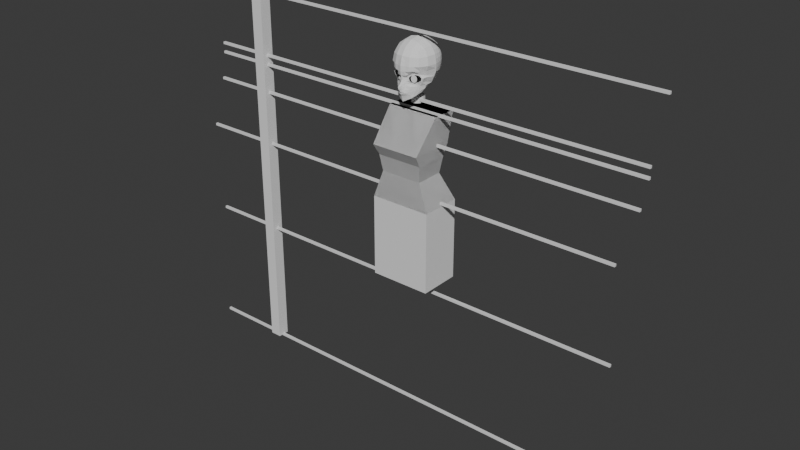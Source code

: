# Source: Hair.blend  (saved by Blender 5.1.29; exported with 4.5.12 LTS)
import bpy
from mathutils import Matrix  # noqa: F401  (used for matrix-valued properties, if any)

bpy.ops.wm.read_factory_settings(use_empty=True)
scene = bpy.context.scene
scene.name = 'Scene'

# ---- collections
col_collection = bpy.data.collections.new('Collection'); scene.collection.children.link(col_collection)
col_reference = bpy.data.collections.new('Reference'); scene.collection.children.link(col_reference)

# ---- world
world_world = bpy.data.worlds.new('World'); scene.world = world_world
world_world.use_nodes = True; world_world.node_tree.nodes.clear()
_N = world_world.node_tree.nodes; _L = world_world.node_tree.links
n0 = _N.new('ShaderNodeOutputWorld'); n0.name = 'World Output'; n0.location = (200, 100)
n1 = _N.new('ShaderNodeBackground'); n1.name = 'Background'; n1.location = (-200, 100)
n1.inputs[0].default_value = (0.05088, 0.05088, 0.05088, 1.0)
_L.new(n1.outputs[0], n0.inputs[0])
n0.is_active_output = True
world_world.color = (0.05088, 0.05088, 0.05088)
world_world.sun_shadow_jitter_overblur = 0.0

# ---- meshes
me_cube_022 = bpy.data.meshes.new('Cube.022')
me_cube_022.from_pydata([(-0.1284, -0.09235, 0.9399), (-0.109, -0.01943, 1.3), (-0.1284, 0.08171, 0.9399), (-0.109, 0.08472, 1.3), (0.1284, -0.09235, 0.9399), (0.109, -0.01943, 1.3), (0.1284, 0.08171, 0.9399), (0.109, 0.08472, 1.3), (-0.08744, -0.08608, 1.055), (-0.09657, -0.09671, 1.124), (-0.1023, -0.124, 1.172), (-0.1023, 0.06224, 1.172), (-0.09657, 0.04543, 1.124), (-0.08744, 0.03371, 1.055), (0.1023, 0.06224, 1.172), (0.09657, 0.04543, 1.124), (0.08744, 0.03371, 1.055), (0.1023, -0.124, 1.172), (0.09657, -0.09671, 1.124), (0.08744, -0.08608, 1.055), (0.0, 0.08171, 0.9399), (0.0, 0.08472, 1.3), (0.0, -0.09235, 0.9399), (0.0, -0.01943, 1.3), (0.0, -0.08608, 1.055), (0.0, -0.09671, 1.124), (0.0, -0.124, 1.172), (0.0, 0.03371, 1.055), (0.0, 0.04543, 1.124), (0.0, 0.06224, 1.172), (0.1284, -0.09235, 0.5999), (0.1284, 0.08171, 0.5999), (0.0, -0.09235, 0.5999), (0.0, 0.08171, 0.5999)], [], [(10, 1, 3, 11), (29, 21, 7, 14), (14, 7, 5, 17), (26, 23, 1, 10), (20, 6, 31, 33), (21, 3, 1, 23), (22, 24, 8, 0), (24, 25, 9, 8), (25, 26, 10, 9), (6, 16, 19, 4), (16, 15, 18, 19), (15, 14, 17, 18), (20, 27, 16, 6), (27, 28, 15, 16), (28, 29, 14, 15), (0, 8, 13, 2), (8, 9, 12, 13), (9, 10, 11, 12), (12, 11, 29, 28), (13, 12, 28, 27), (2, 13, 27, 20), (18, 17, 26, 25), (19, 18, 25, 24), (4, 19, 24, 22), (7, 21, 23, 5), (2, 20, 22, 0), (17, 5, 23, 26), (11, 3, 21, 29), (33, 31, 30, 32), (4, 22, 32, 30), (22, 20, 33, 32), (6, 4, 30, 31)])
_uv = me_cube_022.uv_layers.new(name='UVMap')
_uv.uv.foreach_set('vector', [0.5625, 0.0, 0.625, 0.0, 0.625, 0.25, 0.5625, 0.25, 0.5625, 0.375, 0.625, 0.375, 0.625, 0.5, 0.5625, 0.5, 0.5625, 0.5, 0.625, 0.5, 0.625, 0.75, 0.5625, 0.75, 0.5625, 0.875, 0.625, 0.875, 0.625, 1.0, 0.5625, 1.0, 0.375, 0.375, 0.375, 0.5, 0.375, 0.5, 0.375, 0.375, 0.75, 0.5, 0.875, 0.5, 0.875, 0.75, 0.75, 0.75, 0.375, 0.875, 0.4375, 0.875, 0.4375, 1.0, 0.375, 1.0, 0.4375, 0.875, 0.5, 0.875, 0.5, 1.0, 0.4375, 1.0, 0.5, 0.875, 0.5625, 0.875, 0.5625, 1.0, 0.5, 1.0, 0.375, 0.5, 0.4375, 0.5, 0.4375, 0.75, 0.375, 0.75, 0.4375, 0.5, 0.5, 0.5, 0.5, 0.75, 0.4375, 0.75, 0.5, 0.5, 0.5625, 0.5, 0.5625, 0.75, 0.5, 0.75, 0.375, 0.375, 0.4375, 0.375, 0.4375, 0.5, 0.375, 0.5, 0.4375, 0.375, 0.5, 0.375, 0.5, 0.5, 0.4375, 0.5, 0.5, 0.375, 0.5625, 0.375, 0.5625, 0.5, 0.5, 0.5, 0.375, 0.0, 0.4375, 0.0, 0.4375, 0.25, 0.375, 0.25, 0.4375, 0.0, 0.5, 0.0, 0.5, 0.25, 0.4375, 0.25, 0.5, 0.0, 0.5625, 0.0, 0.5625, 0.25, 0.5, 0.25, 0.5, 0.25, 0.5625, 0.25, 0.5625, 0.375, 0.5, 0.375, 0.4375, 0.25, 0.5, 0.25, 0.5, 0.375, 0.4375, 0.375, 0.375, 0.25, 0.4375, 0.25, 0.4375, 0.375, 0.375, 0.375, 0.5, 0.75, 0.5625, 0.75, 0.5625, 0.875, 0.5, 0.875, 0.4375, 0.75, 0.5, 0.75, 0.5, 0.875, 0.4375, 0.875, 0.375, 0.75, 0.4375, 0.75, 0.4375, 0.875, 0.375, 0.875, 0.625, 0.5, 0.75, 0.5, 0.75, 0.75, 0.625, 0.75, 0.125, 0.5, 0.25, 0.5, 0.25, 0.75, 0.125, 0.75, 0.5625, 0.75, 0.625, 0.75, 0.625, 0.875, 0.5625, 0.875, 0.5625, 0.25, 0.625, 0.25, 0.625, 0.375, 0.5625, 0.375, 0.25, 0.5, 0.375, 0.5, 0.375, 0.75, 0.25, 0.75, 0.375, 0.75, 0.375, 0.875, 0.375, 0.875, 0.375, 0.75, 0.25, 0.75, 0.25, 0.5, 0.25, 0.5, 0.25, 0.75, 0.375, 0.5, 0.375, 0.75, 0.375, 0.75, 0.375, 0.5])
me_cube_022.update()
me_cylinder = bpy.data.meshes.new('Cylinder')
me_cylinder.from_pydata([(0.0, 1.0, -1.0), (0.0, 1.0, 1.0), (0.3827, 0.9239, -1.0), (0.3827, 0.9239, 1.0), (0.7071, 0.7071, -1.0), (0.7071, 0.7071, 1.0), (0.9239, 0.3827, -1.0), (0.9239, 0.3827, 1.0), (1.0, 0.0, -1.0), (1.0, 0.0, 1.0), (0.9239, -0.3827, -1.0), (0.9239, -0.3827, 1.0), (0.7071, -0.7071, -1.0), (0.7071, -0.7071, 1.0), (0.3827, -0.9239, -1.0), (0.3827, -0.9239, 1.0), (0.0, -1.0, -1.0), (0.0, -1.0, 1.0), (-0.3827, -0.9239, -1.0), (-0.3827, -0.9239, 1.0), (-0.7071, -0.7071, -1.0), (-0.7071, -0.7071, 1.0), (-0.9239, -0.3827, -1.0), (-0.9239, -0.3827, 1.0), (-1.0, 0.0, -1.0), (-1.0, 0.0, 1.0), (-0.9239, 0.3827, -1.0), (-0.9239, 0.3827, 1.0), (-0.7071, 0.7071, -1.0), (-0.7071, 0.7071, 1.0), (-0.3827, 0.9239, -1.0), (-0.3827, 0.9239, 1.0)], [], [(0, 1, 3, 2), (2, 3, 5, 4), (4, 5, 7, 6), (6, 7, 9, 8), (8, 9, 11, 10), (10, 11, 13, 12), (12, 13, 15, 14), (14, 15, 17, 16), (16, 17, 19, 18), (18, 19, 21, 20), (20, 21, 23, 22), (22, 23, 25, 24), (24, 25, 27, 26), (26, 27, 29, 28), (3, 1, 31, 29, 27, 25, 23, 21, 19, 17, 15, 13, 11, 9, 7, 5), (28, 29, 31, 30), (30, 31, 1, 0), (0, 2, 4, 6, 8, 10, 12, 14, 16, 18, 20, 22, 24, 26, 28, 30)])
_uv = me_cylinder.uv_layers.new(name='UVMap')
_uv.uv.foreach_set('vector', [1.0, 0.5, 1.0, 1.0, 0.9375, 1.0, 0.9375, 0.5, 0.9375, 0.5, 0.9375, 1.0, 0.875, 1.0, 0.875, 0.5, 0.875, 0.5, 0.875, 1.0, 0.8125, 1.0, 0.8125, 0.5, 0.8125, 0.5, 0.8125, 1.0, 0.75, 1.0, 0.75, 0.5, 0.75, 0.5, 0.75, 1.0, 0.6875, 1.0, 0.6875, 0.5, 0.6875, 0.5, 0.6875, 1.0, 0.625, 1.0, 0.625, 0.5, 0.625, 0.5, 0.625, 1.0, 0.5625, 1.0, 0.5625, 0.5, 0.5625, 0.5, 0.5625, 1.0, 0.5, 1.0, 0.5, 0.5, 0.5, 0.5, 0.5, 1.0, 0.4375, 1.0, 0.4375, 0.5, 0.4375, 0.5, 0.4375, 1.0, 0.375, 1.0, 0.375, 0.5, 0.375, 0.5, 0.375, 1.0, 0.3125, 1.0, 0.3125, 0.5, 0.3125, 0.5, 0.3125, 1.0, 0.25, 1.0, 0.25, 0.5, 0.25, 0.5, 0.25, 1.0, 0.1875, 1.0, 0.1875, 0.5, 0.1875, 0.5, 0.1875, 1.0, 0.125, 1.0, 0.125, 0.5, 0.3418, 0.4717, 0.25, 0.49, 0.1582, 0.4717, 0.08029, 0.4197, 0.02827, 0.3418, 0.01, 0.25, 0.02827, 0.1582, 0.08029, 0.08029, 0.1582, 0.02827, 0.25, 0.01, 0.3418, 0.02827, 0.4197, 0.08029, 0.4717, 0.1582, 0.49, 0.25, 0.4717, 0.3418, 0.4197, 0.4197, 0.125, 0.5, 0.125, 1.0, 0.0625, 1.0, 0.0625, 0.5, 0.0625, 0.5, 0.0625, 1.0, 0.0, 1.0, 0.0, 0.5, 0.75, 0.49, 0.8418, 0.4717, 0.9197, 0.4197, 0.9717, 0.3418, 0.99, 0.25, 0.9717, 0.1582, 0.9197, 0.08029, 0.8418, 0.02827, 0.75, 0.01, 0.6582, 0.02827, 0.5803, 0.08029, 0.5283, 0.1582, 0.51, 0.25, 0.5283, 0.3418, 0.5803, 0.4197, 0.6582, 0.4717])
me_cylinder.update()
me_cylinder_002 = bpy.data.meshes.new('Cylinder.002')
me_cylinder_002.from_pydata([(0.02072, 0.8785, -0.5071), (0.3705, 0.8063, -0.7089), (0.667, 0.6008, -0.88), (0.8651, 0.2933, -0.9943), (0.9347, -0.06948, -1.034), (0.8651, -0.4322, -0.9943), (0.667, -0.7398, -0.88), (0.3705, -0.9453, -0.7089), (0.02072, -1.017, -0.5071), (-0.329, -0.9453, -0.3053), (-0.6255, -0.7398, -0.1342), (-0.8237, -0.4322, -0.01986), (-0.8932, -0.06948, 0.02028), (-0.8237, 0.2933, -0.01986), (-0.6255, 0.6008, -0.1342), (-0.329, 0.8063, -0.3053)], [], [(0, 1, 2, 3, 4, 5, 6, 7, 8, 9, 10, 11, 12, 13, 14, 15)])
_uv = me_cylinder_002.uv_layers.new(name='UVMap')
_uv.uv.foreach_set('vector', [0.75, 0.49, 0.8418, 0.4717, 0.9197, 0.4197, 0.9717, 0.3418, 0.99, 0.25, 0.9717, 0.1582, 0.9197, 0.08029, 0.8418, 0.02827, 0.75, 0.01, 0.6582, 0.02827, 0.5803, 0.08029, 0.5283, 0.1582, 0.51, 0.25, 0.5283, 0.3418, 0.5803, 0.4197, 0.6582, 0.4717])
me_cylinder_002.update()
me_cube_002 = bpy.data.meshes.new('Cube.002')
me_cube_002.from_pydata([(0.6305, -0.5893, -0.9402), (0.632, -0.6212, 0.9428), (0.5807, 0.8851, -0.5577), (0.3348, 1.114, -0.6243), (0.0, 1.131, -0.6048), (0.7008, 0.9502, -0.1553), (0.7842, -0.3005, -0.8909), (0.7486, 0.07465, -0.7645), (0.6943, 0.5509, -0.611), (0.7816, 0.13, 1.093), (0.7316, -0.3157, 1.042), (0.7316, -0.7308, 0.6649), (0.7816, -0.7859, 0.2595), (0.0, -1.143, -1.073), (0.3896, -0.8785, -1.013), (0.3542, -0.7308, 1.042), (0.0, -0.7859, 1.092), (0.0, 1.331, -0.1935), (0.3701, 1.226, -0.1804), (0.9146, 0.5853, -0.1693), (1.057, 0.171, -0.1132), (1.096, 0.13, 0.2599), (1.017, 0.13, 0.7149), (0.8672, -0.3424, -0.2331), (1.017, -0.3705, 0.2599), (0.9447, -0.345, 0.6917), (0.4041, -1.045, 0.2564), (0.3809, -0.9653, 0.6913), (0.0, -1.127, -0.2117), (0.0, -1.16, 0.27), (0.0, -1.045, 0.7143), (0.3844, -0.5025, -1.307), (0.0, -0.6069, -1.499), (0.1834, 0.1109, -1.214), (0.0, -0.1677, -1.363), (0.0, 0.7289, -0.9595), (0.1425, 0.5617, -1.069), (0.4152, -0.8161, -1.334), (0.203, 0.2676, -1.144), (0.0, -0.9848, -1.551), (0.5761, 0.05609, -0.9727), (0.4041, 0.13, 1.328), (0.0, 0.13, 1.407), (0.6006, -0.3325, -1.115), (0.3809, -0.345, 1.256), (0.0, -0.3705, 1.328), (0.5822, -0.6012, -1.176), (0.3014, 0.6919, -0.9724), (0.0, -0.3715, -1.428), (0.3192, -0.1363, -1.258), (0.4233, 0.0604, -1.104), (0.0, 0.8574, -0.8993), (0.6487, 0.9342, -0.3504), (0.3542, 1.199, -0.384), (0.0, 1.246, -0.3938), (0.8335, -0.2936, -0.5606), (0.9374, 0.09407, -0.5208), (0.8173, 0.5722, -0.4016), (0.0, -1.124, -0.5486), (0.3642, 1.217, -0.2789), (0.0, 1.29, -0.2938), (0.9192, -0.3154, -0.3127), (1.0, 0.1077, -0.3558), (0.8709, 0.5798, -0.2832), (0.0, -1.083, -0.4279), (0.6834, 0.9447, -0.2428), (0.1363, -1.101, -1.065), (0.1771, -0.7583, 1.067), (0.2024, -1.088, 0.2512), (0.1905, -1.005, 0.7027), (0.2274, -0.5921, -1.425), (0.1303, -0.0215, -1.295), (0.202, 0.13, 1.367), (0.2059, -0.9186, -1.441), (0.1904, -0.3578, 1.292), (0.201, -0.272, -1.357), (0.0, -1.066, -1.26), (0.2898, -0.973, -1.039), (0.0, -1.217, -0.938), (0.1905, -0.9988, -1.212), (0.137, -1.089, -0.8992), (0.0, -1.144, -1.087), (0.1392, -1.101, -1.074), (0.1859, -1.081, -1.066), (0.0, -1.32, -0.7998), (0.0, -1.22, -0.6619), (0.07701, -1.089, -0.6633), (0.06827, -1.172, -0.8301), (0.06569, -1.159, -0.9327), (0.07367, -1.122, -1.068), (0.04775, -1.19, -0.8803), (0.0, -1.289, -0.8697), (0.4752, 1.013, -0.5867), (0.5095, -0.756, -0.9543), (0.4931, -0.676, 0.9926), (0.5408, 1.105, -0.1719), (0.5928, -0.9153, 0.2587), (0.5562, -0.848, 0.6781), (0.4877, -0.3896, -1.208), (0.499, -0.7061, -1.254), (0.5562, -0.3304, 1.149), (0.5928, 0.13, 1.21), (0.4875, 0.6148, -0.8318), (0.7266, 0.3382, -0.6715), (0.5118, 1.088, -0.3665), (0.5297, 1.101, -0.2648), (0.7053, -0.6265, -0.2351), (0.3707, -0.8381, -0.2303), (0.773, -0.6041, -0.4635), (0.422, -0.8319, -0.5449), (0.3023, -0.8806, -0.3045), (0.3507, -0.8848, -0.4851), (0.3259, -0.8968, -0.4334), (0.5501, -0.7313, -0.1816), (0.5294, -0.7332, -0.5485), (0.802, -0.6025, -0.3242), (0.09702, -0.3304, -1.401), (0.07586, -1.123, -1.08), (0.113, -0.5996, -1.463), (0.06264, -0.1125, -1.343), (0.1016, -0.9541, -1.499), (0.09607, -1.038, -1.241), (0.0, -1.034, -1.371), (0.213, -0.9529, -1.294), (0.1014, -0.9961, -1.349), (0.6137, 0.9148, -0.4576), (0.6785, -0.5532, -0.7337), (0.3438, 1.166, -0.4992), (0.0, 1.191, -0.4951), (0.837, -0.2876, -0.7322), (0.8702, 0.08449, -0.6684), (0.7594, 0.562, -0.5132), (0.382, -0.879, -0.7641), (0.4927, 1.059, -0.4734), (0.5304, -0.7348, -0.7507), (0.6988, -0.318, -1.015), (0.6716, 0.0634, -0.8646), (0.6075, -0.5978, -1.071), (0.3721, -0.873, -1.177), (0.49, -0.7531, -1.122), (0.1669, -1.02, -0.7759), (0.0, -1.335, -0.7235), (0.07646, -1.139, -0.7486), (0.1739, -1.086, -1.065), (0.2458, -1.009, -0.9636), (0.3461, -0.9211, -0.9117), (0.1755, -1.086, -1.07), (0.2762, -0.9661, -1.136), (0.7442, -0.6103, -0.1994), (0.77, -0.5708, -0.1685), (0.3203, -0.9558, -0.1369), (0.3602, -0.8461, -0.1698), (0.805, -0.5303, -0.545), (0.7903, -0.5844, -0.4899), (0.3168, -0.8381, -0.5704), (0.3107, -0.8484, -0.6573), (0.2191, -1.051, -0.199), (0.2542, -0.9148, -0.2475), (0.1599, -0.956, -0.5205), (0.05576, -1.056, -0.5423), (0.1633, -0.9336, -0.4446), (0.06365, -1.022, -0.4414), (0.5679, -0.7271, -0.1324), (0.5693, -0.7198, -0.1008), (0.5348, -0.6968, -0.6703), (0.5305, -0.7031, -0.591), (0.894, -0.5337, -0.325), (0.8639, -0.5835, -0.3256), (0.166, -0.9826, -0.6471), (0.4642, 0.9416, -0.6916), (0.0, 1.057, -0.7134), (0.3281, 1.032, -0.7466), (0.5504, 0.8598, -0.6369), (0.6097, 0.5608, -0.7089), (0.977, 0.3719, -0.1688), (0.1874, 0.4269, -1.103), (0.3733, 0.3971, -0.9944), (0.8555, 0.3558, -0.4473), (0.9186, 0.3626, -0.3116), (0.7938, 0.3482, -0.5699), (0.53, 0.35, -0.8583), (0.6427, 0.3317, -0.7562), (0.6478, 0.732, -0.5717), (0.8204, 0.7804, -0.164), (0.3226, 0.9036, -0.8635), (0.0, 0.9662, -0.8144), (0.7511, 0.76, -0.3659), (0.7926, 0.7716, -0.2602), (0.4717, 0.8146, -0.7757), (0.7013, 0.7467, -0.472), (0.5791, 0.7429, -0.6708), (0.1725, 1.155, -0.6315), (0.1879, 1.297, -0.1878), (0.07643, 0.6618, -1.025), (0.1395, 0.8233, -0.9655), (0.1812, 1.249, -0.3925), (0.1857, 1.278, -0.2885), (0.1766, 1.209, -0.5076), (0.1686, 1.076, -0.7529), (0.1612, 0.9666, -0.8668), (0.7566, -0.7583, 0.4622), (1.056, 0.13, 0.4874), (0.9808, -0.3578, 0.4758), (0.3925, -1.005, 0.4738), (0.0, -1.111, 0.4952), (0.1964, -1.046, 0.477), (0.5745, -0.8816, 0.4684), (0.6818, -0.676, 0.8039), (0.8993, 0.13, 0.9037), (0.8382, -0.3304, 0.8671), (0.3676, -0.848, 0.8668), (0.0, -0.9153, 0.9033), (0.1838, -0.8816, 0.8851), (0.5247, -0.762, 0.8354), (1.081, 0.1536, 0.04424), (0.9091, -0.3543, -0.02395), (0.0, -1.158, -0.01845), (0.7734, -0.6619, 0.01214), (0.5782, -0.9159, 0.03284), (0.3705, -1.052, 0.01417), (0.1762, -1.106, -0.01026), (0.0, -1.105, -0.3198), (0.2941, -0.8952, -0.373), (0.07028, -1.013, -0.3213), (0.1622, -0.9242, -0.343), (0.405, 1.063, -0.6055), (0.57, -0.6978, -0.943), (0.4555, 1.165, -0.1761), (0.5421, -0.6597, -1.219), (0.3945, 0.6534, -0.9021), (0.5442, -0.3611, -1.162), (0.433, 1.143, -0.3753), (0.4469, 1.159, -0.2718), (0.6377, -0.6803, -0.5309), (0.6045, -0.644, -0.7422), (0.4182, 1.112, -0.4863), (0.5561, -0.6745, -1.097), (0.6415, -0.6437, -0.5744), (0.6417, -0.6136, -0.6456), (0.3962, 0.9867, -0.7191), (0.4997, 0.05824, -1.038), (0.4516, 0.3736, -0.9263), (0.3972, 0.8591, -0.8196), (0.1494, -1.103, -1.04), (0.0, -1.156, -1.121), (0.2146, -1.061, -1.062), (0.0, -1.165, -1.05), (0.1648, -1.087, -1.101), (0.07985, -1.135, -1.043), (0.08796, -1.128, -1.11), (0.196, -1.075, -1.046), (0.2049, -1.064, -1.084), (0.0, -1.133, -1.157), (0.2402, -1.03, -1.054), (0.0, -1.192, -1.011), (0.1773, -1.055, -1.142), (0.07581, -1.144, -0.9985), (0.09275, -1.101, -1.149), (0.2103, -1.054, -1.014), (0.2296, -1.029, -1.104), (0.1449, -1.097, -0.9888), (0.7142, -0.6184, -0.2185), (0.5541, -0.7292, -0.1664), (0.8408, -0.593, -0.3263), (0.3646, -0.8421, -0.1991), (0.2764, -0.8977, -0.2753), (0.7832, -0.5942, -0.4767), (0.5297, -0.7182, -0.5698), (0.3711, -0.835, -0.5572), (0.2459, -0.9152, -0.4404), (0.2566, -0.9204, -0.5043), (0.2272, -0.9097, -0.358), (0.6392, -0.662, -0.5528)], [], [(105, 95, 5, 65), (196, 192, 18, 59), (214, 21, 24, 215), (201, 22, 25, 202), (187, 183, 19, 63), (208, 9, 10, 209), (209, 10, 1, 207), (202, 25, 11, 200), (62, 20, 23, 61), (178, 174, 20, 62), (205, 69, 30, 204), (136, 135, 43, 40), (206, 97, 27, 203), (213, 94, 15, 210), (212, 67, 16, 211), (70, 31, 37, 73), (230, 43, 46, 228), (257, 252, 76, 121), (191, 3, 171, 198), (92, 2, 172, 169), (175, 176, 50, 38), (135, 137, 46, 43), (230, 240, 40, 43), (139, 138, 37, 99), (72, 42, 45, 74), (71, 33, 49, 75), (74, 45, 16, 67), (100, 44, 15, 94), (101, 41, 44, 100), (75, 49, 31, 70), (194, 47, 36, 193), (180, 102, 173, 181), (136, 181, 103, 7), (260, 80, 88, 256), (179, 177, 56, 130), (130, 56, 55, 129), (189, 186, 57, 131), (197, 195, 53, 127), (133, 104, 52, 125), (177, 178, 62, 56), (56, 62, 61, 55), (186, 187, 63, 57), (195, 196, 59, 53), (104, 105, 65, 52), (116, 75, 70, 118), (44, 74, 67, 15), (119, 71, 75, 116), (41, 72, 74, 44), (138, 123, 73, 37), (118, 70, 73, 120), (210, 15, 67, 212), (203, 27, 69, 205), (245, 250, 143, 83), (124, 122, 39, 120), (247, 251, 146, 82), (141, 142, 86, 85), (78, 88, 90, 91), (87, 90, 88, 80), (256, 88, 78, 254), (91, 90, 87, 84), (231, 232, 105, 104), (235, 231, 104, 133), (8, 131, 179, 103), (241, 229, 102, 180), (9, 101, 100, 10), (10, 100, 94, 1), (236, 139, 99, 228), (225, 92, 169, 239), (31, 98, 99, 37), (207, 1, 94, 213), (200, 11, 97, 206), (232, 227, 95, 105), (123, 124, 120, 73), (32, 118, 120, 39), (34, 119, 116, 48), (48, 116, 118, 32), (255, 257, 121, 79), (79, 121, 124, 123), (121, 76, 122, 124), (226, 234, 134, 93), (225, 235, 133, 92), (92, 133, 125, 2), (191, 197, 127, 3), (182, 189, 131, 8), (6, 129, 126, 0), (7, 130, 129, 6), (103, 179, 130, 7), (93, 134, 132, 145, 14), (226, 93, 139, 236), (93, 14, 138, 139), (6, 0, 137, 135), (7, 6, 135, 136), (14, 77, 147, 138), (84, 87, 142, 141), (80, 140, 142, 87), (14, 145, 144, 77), (258, 144, 80, 260), (144, 145, 132, 140, 80), (138, 147, 79, 123), (259, 147, 77, 253), (163, 150, 151, 162), (165, 154, 155, 164), (150, 156, 157, 151), (154, 158, 168, 155), (161, 159, 158, 160), (223, 161, 160, 224), (149, 163, 162, 148), (237, 165, 164, 238), (167, 153, 152, 166), (148, 167, 166, 149), (217, 12, 96, 218), (215, 24, 12, 217), (261, 262, 113, 106), (149, 166, 61, 23), (263, 261, 106, 115), (219, 26, 68, 220), (218, 96, 26, 219), (264, 265, 110, 107), (262, 264, 107, 113), (61, 166, 152, 55), (234, 238, 164, 134), (266, 263, 115, 108), (272, 266, 108, 233), (129, 55, 152, 126), (132, 155, 168, 140), (270, 268, 109, 111), (134, 164, 155, 132), (268, 267, 114, 109), (223, 156, 28, 221), (271, 269, 112, 222), (220, 68, 29, 216), (159, 58, 85, 86), (159, 161, 64, 58), (269, 270, 111, 112), (140, 168, 86, 142), (86, 168, 158, 159), (199, 184, 47, 194), (242, 188, 102, 229), (188, 190, 173, 102), (190, 172, 2, 182), (181, 173, 8, 103), (38, 50, 49, 33), (50, 98, 31, 49), (240, 241, 180, 40), (57, 63, 178, 177), (131, 57, 177, 179), (40, 180, 181, 136), (36, 47, 176, 175), (63, 19, 174, 178), (173, 190, 182, 8), (169, 172, 190, 188), (239, 169, 188, 242), (198, 171, 184, 199), (2, 125, 189, 182), (52, 65, 187, 186), (125, 52, 186, 189), (65, 5, 183, 187), (170, 198, 199, 185), (185, 199, 194, 51), (4, 128, 197, 191), (54, 60, 196, 195), (128, 54, 195, 197), (51, 194, 193, 35), (4, 191, 198, 170), (60, 17, 192, 196), (12, 200, 206, 96), (26, 203, 205, 68), (96, 206, 203, 26), (68, 205, 204, 29), (24, 202, 200, 12), (21, 201, 202, 24), (11, 207, 213, 97), (27, 210, 212, 69), (69, 212, 211, 30), (97, 213, 210, 27), (25, 209, 207, 11), (22, 208, 209, 25), (156, 220, 216, 28), (163, 218, 219, 150), (150, 219, 220, 156), (23, 215, 217, 149), (149, 217, 218, 163), (20, 214, 215, 23), (265, 271, 222, 110), (161, 223, 221, 64), (156, 223, 224, 157), (171, 239, 242, 184), (50, 176, 241, 240), (184, 242, 229, 47), (267, 272, 233, 114), (126, 152, 238, 234), (153, 237, 238, 152), (0, 226, 236, 137), (3, 127, 235, 225), (0, 126, 234, 226), (59, 18, 227, 232), (3, 225, 239, 171), (137, 236, 228, 46), (176, 47, 229, 241), (127, 53, 231, 235), (53, 59, 232, 231), (98, 50, 240, 230), (98, 230, 228, 99), (146, 251, 245, 83), (143, 250, 243, 66), (82, 117, 249, 247), (89, 248, 246, 13), (255, 259, 251, 247), (253, 258, 250, 245), (66, 243, 248, 89), (117, 81, 244, 249), (77, 144, 258, 253), (79, 147, 259, 255), (251, 259, 253, 245), (250, 258, 260, 243), (247, 249, 257, 255), (248, 256, 254, 246), (243, 260, 256, 248), (249, 244, 252, 257), (165, 237, 272, 267), (157, 224, 271, 265), (160, 158, 270, 269), (224, 160, 269, 271), (154, 165, 267, 268), (158, 154, 268, 270), (237, 153, 266, 272), (153, 167, 263, 266), (162, 151, 264, 262), (151, 157, 265, 264), (167, 148, 261, 263), (148, 162, 262, 261)])
_uv = me_cube_002.uv_layers.new(name='UVMap')
_uv.uv.foreach_set('vector', [0.4219, 0.4688, 0.4375, 0.4688, 0.4375, 0.5, 0.4219, 0.5, 0.4219, 0.4078, 0.4375, 0.4078, 0.4375, 0.4375, 0.4219, 0.4375, 0.464, 0.625, 0.5, 0.625, 0.5, 0.6875, 0.464, 0.6875, 0.5313, 0.625, 0.5625, 0.625, 0.5625, 0.6875, 0.5313, 0.6875, 0.4219, 0.532, 0.4375, 0.532, 0.4375, 0.5625, 0.4219, 0.5625, 0.5938, 0.625, 0.625, 0.625, 0.625, 0.6875, 0.5938, 0.6875, 0.5938, 0.6875, 0.625, 0.6875, 0.625, 0.75, 0.5938, 0.75, 0.5313, 0.6875, 0.5625, 0.6875, 0.5625, 0.75, 0.5313, 0.75, 0.4219, 0.625, 0.4375, 0.625, 0.4375, 0.6875, 0.4219, 0.6875, 0.4219, 0.5938, 0.4375, 0.5938, 0.4375, 0.625, 0.4219, 0.625, 0.5312, 0.8438, 0.5625, 0.8438, 0.5625, 0.875, 0.5313, 0.875, 0.375, 0.625, 0.375, 0.6875, 0.375, 0.6875, 0.375, 0.625, 0.5313, 0.7812, 0.5625, 0.7813, 0.5625, 0.8125, 0.5313, 0.8125, 0.5938, 0.7813, 0.625, 0.7813, 0.625, 0.8125, 0.5938, 0.8125, 0.5938, 0.8438, 0.625, 0.8438, 0.625, 0.875, 0.5938, 0.875, 0.2812, 0.6875, 0.3125, 0.6875, 0.3125, 0.75, 0.2813, 0.75, 0.3594, 0.6875, 0.375, 0.6875, 0.375, 0.75, 0.3594, 0.75, 0.375, 0.8594, 0.375, 0.875, 0.375, 0.875, 0.375, 0.8594, 0.2828, 0.5, 0.3125, 0.5, 0.3125, 0.5152, 0.2828, 0.5171, 0.3438, 0.5, 0.375, 0.5, 0.3559, 0.5253, 0.3438, 0.5229, 0.3125, 0.5938, 0.3361, 0.5938, 0.3323, 0.625, 0.3125, 0.625, 0.375, 0.6875, 0.375, 0.75, 0.375, 0.75, 0.375, 0.6875, 0.3594, 0.6875, 0.3536, 0.625, 0.375, 0.625, 0.375, 0.6875, 0.375, 0.7813, 0.375, 0.8125, 0.375, 0.8125, 0.375, 0.7813, 0.7188, 0.625, 0.75, 0.625, 0.75, 0.6875, 0.7188, 0.6875, 0.2812, 0.625, 0.3125, 0.625, 0.3125, 0.659, 0.2812, 0.6563, 0.7188, 0.6875, 0.75, 0.6875, 0.75, 0.75, 0.7188, 0.75, 0.6563, 0.6875, 0.6875, 0.6875, 0.6875, 0.75, 0.6562, 0.75, 0.6562, 0.625, 0.6875, 0.625, 0.6875, 0.6875, 0.6563, 0.6875, 0.2812, 0.6563, 0.3125, 0.659, 0.3125, 0.6875, 0.2812, 0.6875, 0.2828, 0.5354, 0.3125, 0.5349, 0.3125, 0.5625, 0.2828, 0.5625, 0.3556, 0.5938, 0.3575, 0.5625, 0.3658, 0.5625, 0.3648, 0.5938, 0.3638, 0.625, 0.3648, 0.5938, 0.375, 0.5938, 0.375, 0.625, 0.3821, 0.8438, 0.3845, 0.8438, 0.385, 0.8601, 0.3825, 0.8599, 0.3906, 0.5938, 0.4063, 0.5938, 0.4063, 0.625, 0.3906, 0.625, 0.3906, 0.625, 0.4063, 0.625, 0.4062, 0.6875, 0.3906, 0.6875, 0.3906, 0.532, 0.4062, 0.532, 0.4063, 0.5625, 0.3906, 0.5625, 0.3906, 0.4078, 0.4062, 0.4078, 0.4062, 0.4375, 0.3906, 0.4375, 0.3906, 0.4688, 0.4062, 0.4688, 0.4062, 0.5, 0.3906, 0.5, 0.4063, 0.5938, 0.4219, 0.5938, 0.4219, 0.625, 0.4063, 0.625, 0.4063, 0.625, 0.4219, 0.625, 0.4219, 0.6875, 0.4062, 0.6875, 0.4062, 0.532, 0.4219, 0.532, 0.4219, 0.5625, 0.4063, 0.5625, 0.4062, 0.4078, 0.4219, 0.4078, 0.4219, 0.4375, 0.4062, 0.4375, 0.4062, 0.4688, 0.4219, 0.4688, 0.4219, 0.5, 0.4062, 0.5, 0.2656, 0.6549, 0.2812, 0.6563, 0.2812, 0.6875, 0.2656, 0.6875, 0.6875, 0.6875, 0.7188, 0.6875, 0.7188, 0.75, 0.6875, 0.75, 0.2656, 0.625, 0.2812, 0.625, 0.2812, 0.6563, 0.2656, 0.6549, 0.6875, 0.625, 0.7188, 0.625, 0.7188, 0.6875, 0.6875, 0.6875, 0.375, 0.8125, 0.375, 0.8438, 0.375, 0.8438, 0.375, 0.8125, 0.2656, 0.6875, 0.2812, 0.6875, 0.2813, 0.75, 0.2656, 0.75, 0.5938, 0.8125, 0.625, 0.8125, 0.625, 0.8438, 0.5938, 0.8438, 0.5313, 0.8125, 0.5625, 0.8125, 0.5625, 0.8438, 0.5312, 0.8438, 0.375, 0.8298, 0.3775, 0.8368, 0.375, 0.8387, 0.375, 0.8344, 0.375, 0.8594, 0.375, 0.875, 0.375, 0.875, 0.375, 0.8594, 0.375, 0.8438, 0.375, 0.8365, 0.375, 0.8386, 0.375, 0.8438, 0.3958, 0.875, 0.3954, 0.8438, 0.4062, 0.8438, 0.4062, 0.875, 0.3854, 0.875, 0.385, 0.8601, 0.3849, 0.859, 0.3854, 0.875, 0.3845, 0.8438, 0.3849, 0.859, 0.385, 0.8601, 0.3845, 0.8438, 0.3825, 0.8599, 0.385, 0.8601, 0.3854, 0.875, 0.3828, 0.875, 0.3854, 0.875, 0.3849, 0.859, 0.3845, 0.8438, 0.3854, 0.875, 0.4062, 0.4531, 0.4219, 0.4531, 0.4219, 0.4688, 0.4062, 0.4688, 0.3906, 0.4531, 0.4062, 0.4531, 0.4062, 0.4688, 0.3906, 0.4688, 0.375, 0.5625, 0.3906, 0.5625, 0.3906, 0.5938, 0.375, 0.5938, 0.3458, 0.5938, 0.3487, 0.5625, 0.3575, 0.5625, 0.3556, 0.5938, 0.625, 0.625, 0.6562, 0.625, 0.6563, 0.6875, 0.625, 0.6875, 0.625, 0.6875, 0.6563, 0.6875, 0.6562, 0.75, 0.625, 0.75, 0.375, 0.7656, 0.375, 0.7813, 0.375, 0.7813, 0.375, 0.7656, 0.3281, 0.5, 0.3438, 0.5, 0.3438, 0.5229, 0.3281, 0.519, 0.3125, 0.6875, 0.3438, 0.6875, 0.3438, 0.75, 0.3125, 0.75, 0.5938, 0.75, 0.625, 0.75, 0.625, 0.7813, 0.5938, 0.7813, 0.5313, 0.75, 0.5625, 0.75, 0.5625, 0.7813, 0.5313, 0.7812, 0.4219, 0.4531, 0.4375, 0.4531, 0.4375, 0.4688, 0.4219, 0.4688, 0.375, 0.8438, 0.375, 0.8594, 0.375, 0.8594, 0.375, 0.8438, 0.25, 0.6875, 0.2656, 0.6875, 0.2656, 0.75, 0.25, 0.75, 0.25, 0.625, 0.2656, 0.625, 0.2656, 0.6549, 0.25, 0.6536, 0.25, 0.6536, 0.2656, 0.6549, 0.2656, 0.6875, 0.25, 0.6875, 0.375, 0.8438, 0.375, 0.8594, 0.375, 0.8594, 0.375, 0.8438, 0.375, 0.8438, 0.375, 0.8594, 0.375, 0.8594, 0.375, 0.8438, 0.375, 0.8594, 0.375, 0.875, 0.375, 0.875, 0.375, 0.8594, 0.375, 0.7656, 0.3906, 0.7656, 0.3906, 0.7813, 0.375, 0.7813, 0.375, 0.4531, 0.3906, 0.4531, 0.3906, 0.4688, 0.375, 0.4688, 0.375, 0.4688, 0.3906, 0.4688, 0.3906, 0.5, 0.375, 0.5, 0.375, 0.4078, 0.3906, 0.4078, 0.3906, 0.4375, 0.375, 0.4375, 0.375, 0.532, 0.3906, 0.532, 0.3906, 0.5625, 0.375, 0.5625, 0.375, 0.6875, 0.3906, 0.6875, 0.3906, 0.75, 0.375, 0.75, 0.375, 0.625, 0.3906, 0.625, 0.3906, 0.6875, 0.375, 0.6875, 0.375, 0.5938, 0.3906, 0.5938, 0.3906, 0.625, 0.375, 0.625, 0.375, 0.7813, 0.3906, 0.7813, 0.3906, 0.8125, 0.3845, 0.8125, 0.375, 0.8125, 0.375, 0.7656, 0.375, 0.7813, 0.375, 0.7813, 0.375, 0.7656, 0.375, 0.7813, 0.375, 0.8125, 0.375, 0.8125, 0.375, 0.7813, 0.375, 0.6875, 0.375, 0.75, 0.375, 0.75, 0.375, 0.6875, 0.375, 0.625, 0.375, 0.6875, 0.375, 0.6875, 0.375, 0.625, 0.375, 0.8125, 0.375, 0.8251, 0.375, 0.8344, 0.375, 0.8125, 0.3854, 0.875, 0.3845, 0.8438, 0.3954, 0.8438, 0.3958, 0.875, 0.3845, 0.8438, 0.3954, 0.8438, 0.3954, 0.8438, 0.3845, 0.8438, 0.375, 0.8125, 0.3845, 0.8125, 0.3799, 0.8348, 0.375, 0.8251, 0.3787, 0.8358, 0.3799, 0.8348, 0.3845, 0.8438, 0.3821, 0.8438, 0.3799, 0.8348, 0.3845, 0.8125, 0.3906, 0.8125, 0.3954, 0.8438, 0.3845, 0.8438, 0.375, 0.8125, 0.375, 0.8344, 0.375, 0.8438, 0.375, 0.8438, 0.375, 0.8354, 0.375, 0.8344, 0.375, 0.8251, 0.375, 0.8275, 0.4382, 0.7813, 0.4382, 0.8125, 0.4375, 0.8125, 0.4375, 0.7813, 0.4062, 0.7813, 0.4062, 0.8125, 0.4058, 0.8125, 0.4058, 0.7813, 0.4382, 0.8125, 0.4379, 0.8442, 0.4375, 0.8438, 0.4375, 0.8125, 0.4062, 0.8125, 0.4062, 0.8438, 0.4061, 0.844, 0.4058, 0.8125, 0.4219, 0.8442, 0.4061, 0.844, 0.4062, 0.8438, 0.4219, 0.8438, 0.4299, 0.8442, 0.4219, 0.8442, 0.4219, 0.8438, 0.4297, 0.8438, 0.4378, 0.7493, 0.4382, 0.7813, 0.4375, 0.7813, 0.4375, 0.75, 0.4062, 0.7656, 0.4062, 0.7813, 0.4058, 0.7813, 0.4059, 0.7653, 0.4193, 0.75, 0.4062, 0.75, 0.406, 0.7493, 0.4193, 0.7489, 0.4375, 0.75, 0.4193, 0.75, 0.4193, 0.7489, 0.4378, 0.7493, 0.4642, 0.7496, 0.5, 0.75, 0.5, 0.7813, 0.4644, 0.7813, 0.464, 0.6875, 0.5, 0.6875, 0.5, 0.75, 0.4642, 0.7496, 0.4375, 0.75, 0.4375, 0.7812, 0.4375, 0.7813, 0.4375, 0.75, 0.4378, 0.7493, 0.4193, 0.7489, 0.4237, 0.6875, 0.4375, 0.6875, 0.4193, 0.75, 0.4375, 0.75, 0.4375, 0.75, 0.4193, 0.75, 0.4643, 0.8125, 0.5, 0.8125, 0.5, 0.8438, 0.4642, 0.844, 0.4644, 0.7813, 0.5, 0.7813, 0.5, 0.8125, 0.4643, 0.8125, 0.4375, 0.8125, 0.4375, 0.8438, 0.4375, 0.8438, 0.4375, 0.8125, 0.4375, 0.7812, 0.4375, 0.8125, 0.4375, 0.8125, 0.4375, 0.7813, 0.4237, 0.6875, 0.4193, 0.7489, 0.406, 0.7493, 0.4062, 0.6875, 0.3906, 0.7656, 0.4059, 0.7653, 0.4058, 0.7813, 0.3906, 0.7813, 0.4062, 0.75, 0.4193, 0.75, 0.4193, 0.75, 0.4062, 0.75, 0.4062, 0.7656, 0.4062, 0.75, 0.4062, 0.75, 0.4062, 0.7656, 0.3906, 0.6875, 0.4062, 0.6875, 0.406, 0.7493, 0.3906, 0.75, 0.3906, 0.8125, 0.4058, 0.8125, 0.4061, 0.844, 0.3954, 0.8438, 0.4062, 0.8438, 0.4062, 0.8125, 0.4062, 0.8125, 0.4062, 0.8438, 0.3906, 0.7813, 0.4058, 0.7813, 0.4058, 0.8125, 0.3906, 0.8125, 0.4062, 0.8125, 0.4062, 0.7813, 0.4062, 0.7813, 0.4062, 0.8125, 0.4299, 0.8442, 0.4379, 0.8442, 0.4375, 0.875, 0.4297, 0.875, 0.4297, 0.8438, 0.4219, 0.8438, 0.4219, 0.8438, 0.4297, 0.8438, 0.4642, 0.844, 0.5, 0.8438, 0.5, 0.875, 0.464, 0.875, 0.4061, 0.844, 0.4062, 0.875, 0.4062, 0.875, 0.4062, 0.8438, 0.4061, 0.844, 0.4219, 0.8442, 0.4219, 0.875, 0.4062, 0.875, 0.4219, 0.8438, 0.4062, 0.8438, 0.4062, 0.8438, 0.4219, 0.8438, 0.3954, 0.8438, 0.4061, 0.844, 0.4062, 0.8438, 0.3954, 0.8438, 0.4062, 0.8438, 0.4061, 0.844, 0.4062, 0.8438, 0.4061, 0.844, 0.2828, 0.5265, 0.3125, 0.5253, 0.3125, 0.5349, 0.2828, 0.5354, 0.3281, 0.5307, 0.3438, 0.5361, 0.3438, 0.5487, 0.3281, 0.5418, 0.3438, 0.5361, 0.3573, 0.5406, 0.3586, 0.5553, 0.3438, 0.5487, 0.3573, 0.5406, 0.3559, 0.5253, 0.375, 0.5, 0.375, 0.532, 0.3648, 0.5938, 0.3658, 0.5625, 0.375, 0.5625, 0.375, 0.5938, 0.3125, 0.625, 0.3323, 0.625, 0.3389, 0.625, 0.3125, 0.625, 0.3323, 0.625, 0.3438, 0.6875, 0.3125, 0.6875, 0.3389, 0.625, 0.3429, 0.625, 0.3458, 0.5938, 0.3556, 0.5938, 0.3536, 0.625, 0.4063, 0.5625, 0.4219, 0.5625, 0.4219, 0.5938, 0.4063, 0.5938, 0.3906, 0.5625, 0.4063, 0.5625, 0.4063, 0.5938, 0.3906, 0.5938, 0.3536, 0.625, 0.3556, 0.5938, 0.3648, 0.5938, 0.3638, 0.625, 0.3125, 0.5625, 0.3399, 0.5625, 0.3361, 0.5938, 0.3125, 0.5938, 0.4219, 0.5625, 0.4375, 0.5625, 0.4375, 0.5938, 0.4219, 0.5938, 0.3586, 0.5553, 0.3573, 0.5406, 0.375, 0.532, 0.375, 0.5625, 0.3438, 0.5229, 0.3559, 0.5253, 0.3573, 0.5406, 0.3438, 0.5361, 0.3281, 0.519, 0.3438, 0.5229, 0.3438, 0.5361, 0.3281, 0.5307, 0.2828, 0.5171, 0.3125, 0.5152, 0.3125, 0.5253, 0.2828, 0.5265, 0.375, 0.5, 0.3906, 0.5, 0.3906, 0.532, 0.375, 0.532, 0.4062, 0.5, 0.4219, 0.5, 0.4219, 0.532, 0.4062, 0.532, 0.3906, 0.5, 0.4062, 0.5, 0.4062, 0.532, 0.3906, 0.532, 0.4219, 0.5, 0.4375, 0.5, 0.4375, 0.532, 0.4219, 0.532, 0.25, 0.5192, 0.2828, 0.5171, 0.2828, 0.5265, 0.25, 0.5278, 0.25, 0.5278, 0.2828, 0.5265, 0.2828, 0.5354, 0.25, 0.536, 0.375, 0.375, 0.3906, 0.375, 0.3906, 0.4078, 0.375, 0.4078, 0.4062, 0.375, 0.4219, 0.375, 0.4219, 0.4078, 0.4062, 0.4078, 0.3906, 0.375, 0.4062, 0.375, 0.4062, 0.4078, 0.3906, 0.4078, 0.25, 0.536, 0.2828, 0.5354, 0.2828, 0.5625, 0.25, 0.5625, 0.25, 0.5, 0.2828, 0.5, 0.2828, 0.5171, 0.25, 0.5192, 0.4219, 0.375, 0.4375, 0.375, 0.4375, 0.4078, 0.4219, 0.4078, 0.5, 0.75, 0.5313, 0.75, 0.5313, 0.7812, 0.5, 0.7813, 0.5, 0.8125, 0.5313, 0.8125, 0.5312, 0.8438, 0.5, 0.8438, 0.5, 0.7813, 0.5313, 0.7812, 0.5313, 0.8125, 0.5, 0.8125, 0.5, 0.8438, 0.5312, 0.8438, 0.5313, 0.875, 0.5, 0.875, 0.5, 0.6875, 0.5313, 0.6875, 0.5313, 0.75, 0.5, 0.75, 0.5, 0.625, 0.5313, 0.625, 0.5313, 0.6875, 0.5, 0.6875, 0.5625, 0.75, 0.5938, 0.75, 0.5938, 0.7813, 0.5625, 0.7813, 0.5625, 0.8125, 0.5938, 0.8125, 0.5938, 0.8438, 0.5625, 0.8438, 0.5625, 0.8438, 0.5938, 0.8438, 0.5938, 0.875, 0.5625, 0.875, 0.5625, 0.7813, 0.5938, 0.7813, 0.5938, 0.8125, 0.5625, 0.8125, 0.5625, 0.6875, 0.5938, 0.6875, 0.5938, 0.75, 0.5625, 0.75, 0.5625, 0.625, 0.5938, 0.625, 0.5938, 0.6875, 0.5625, 0.6875, 0.4379, 0.8442, 0.4642, 0.844, 0.464, 0.875, 0.4375, 0.875, 0.4382, 0.7813, 0.4644, 0.7813, 0.4643, 0.8125, 0.4382, 0.8125, 0.4382, 0.8125, 0.4643, 0.8125, 0.4642, 0.844, 0.4379, 0.8442, 0.4375, 0.6875, 0.464, 0.6875, 0.4642, 0.7496, 0.4378, 0.7493, 0.4378, 0.7493, 0.4642, 0.7496, 0.4644, 0.7813, 0.4382, 0.7813, 0.4375, 0.625, 0.464, 0.625, 0.464, 0.6875, 0.4375, 0.6875, 0.4375, 0.8438, 0.4297, 0.8438, 0.4297, 0.8438, 0.4375, 0.8438, 0.4219, 0.8442, 0.4299, 0.8442, 0.4297, 0.875, 0.4219, 0.875, 0.4379, 0.8442, 0.4299, 0.8442, 0.4297, 0.8438, 0.4375, 0.8438, 0.3125, 0.5152, 0.3281, 0.519, 0.3281, 0.5307, 0.3125, 0.5253, 0.3323, 0.625, 0.3361, 0.5938, 0.3458, 0.5938, 0.3429, 0.625, 0.3125, 0.5253, 0.3281, 0.5307, 0.3281, 0.5418, 0.3125, 0.5349, 0.4062, 0.7813, 0.4062, 0.7656, 0.4062, 0.7656, 0.4062, 0.7813, 0.3906, 0.75, 0.406, 0.7493, 0.4059, 0.7653, 0.3906, 0.7656, 0.4062, 0.75, 0.4062, 0.7656, 0.4059, 0.7653, 0.406, 0.7493, 0.375, 0.75, 0.375, 0.7656, 0.375, 0.7656, 0.375, 0.75, 0.375, 0.4375, 0.3906, 0.4375, 0.3906, 0.4531, 0.375, 0.4531, 0.375, 0.75, 0.3906, 0.75, 0.3906, 0.7656, 0.375, 0.7656, 0.4219, 0.4375, 0.4375, 0.4375, 0.4375, 0.4531, 0.4219, 0.4531, 0.3125, 0.5, 0.3281, 0.5, 0.3281, 0.519, 0.3125, 0.5152, 0.375, 0.75, 0.375, 0.7656, 0.375, 0.7656, 0.375, 0.75, 0.3361, 0.5938, 0.3399, 0.5625, 0.3487, 0.5625, 0.3458, 0.5938, 0.3906, 0.4375, 0.4062, 0.4375, 0.4062, 0.4531, 0.3906, 0.4531, 0.4062, 0.4375, 0.4219, 0.4375, 0.4219, 0.4531, 0.4062, 0.4531, 0.3438, 0.6875, 0.3323, 0.625, 0.3536, 0.625, 0.3594, 0.6875, 0.3438, 0.6875, 0.3594, 0.6875, 0.3594, 0.75, 0.3438, 0.75, 0.375, 0.8386, 0.375, 0.8365, 0.375, 0.8298, 0.375, 0.8344, 0.375, 0.8387, 0.3775, 0.8368, 0.3797, 0.8438, 0.375, 0.8438, 0.375, 0.8438, 0.375, 0.8594, 0.375, 0.8594, 0.375, 0.8438, 0.375, 0.8593, 0.38, 0.8597, 0.3802, 0.875, 0.375, 0.875, 0.375, 0.8438, 0.375, 0.8354, 0.375, 0.8365, 0.375, 0.8438, 0.375, 0.8275, 0.3787, 0.8358, 0.3775, 0.8368, 0.375, 0.8298, 0.375, 0.8438, 0.3797, 0.8438, 0.38, 0.8597, 0.375, 0.8593, 0.375, 0.8594, 0.375, 0.875, 0.375, 0.875, 0.375, 0.8594, 0.375, 0.8251, 0.3799, 0.8348, 0.3787, 0.8358, 0.375, 0.8275, 0.375, 0.8438, 0.375, 0.8344, 0.375, 0.8354, 0.375, 0.8438, 0.375, 0.8365, 0.375, 0.8354, 0.375, 0.8275, 0.375, 0.8298, 0.3775, 0.8368, 0.3787, 0.8358, 0.3821, 0.8438, 0.3797, 0.8438, 0.375, 0.8438, 0.375, 0.8594, 0.375, 0.8594, 0.375, 0.8438, 0.38, 0.8597, 0.3825, 0.8599, 0.3828, 0.875, 0.3802, 0.875, 0.3797, 0.8438, 0.3821, 0.8438, 0.3825, 0.8599, 0.38, 0.8597, 0.375, 0.8594, 0.375, 0.875, 0.375, 0.875, 0.375, 0.8594, 0.4062, 0.7813, 0.4062, 0.7656, 0.4062, 0.7656, 0.4062, 0.7813, 0.4375, 0.8438, 0.4297, 0.8438, 0.4297, 0.8438, 0.4375, 0.8438, 0.4219, 0.8438, 0.4062, 0.8438, 0.4062, 0.8438, 0.4219, 0.8438, 0.4297, 0.8438, 0.4219, 0.8438, 0.4219, 0.8438, 0.4297, 0.8438, 0.4062, 0.8125, 0.4062, 0.7813, 0.4062, 0.7813, 0.4062, 0.8125, 0.4062, 0.8438, 0.4062, 0.8125, 0.4062, 0.8125, 0.4062, 0.8438, 0.4062, 0.7656, 0.4062, 0.75, 0.4062, 0.75, 0.4062, 0.7656, 0.4062, 0.75, 0.4193, 0.75, 0.4193, 0.75, 0.4062, 0.75, 0.4375, 0.7813, 0.4375, 0.8125, 0.4375, 0.8125, 0.4375, 0.7812, 0.4375, 0.8125, 0.4375, 0.8438, 0.4375, 0.8438, 0.4375, 0.8125, 0.4193, 0.75, 0.4375, 0.75, 0.4375, 0.75, 0.4193, 0.75, 0.4375, 0.75, 0.4375, 0.7813, 0.4375, 0.7812, 0.4375, 0.75])
me_cube_002.update()
me_cube_003 = bpy.data.meshes.new('Cube.003')
me_cube_003.from_pydata([(0.611, 0.8581, 0.9219), (0.0, 1.02, 1.069), (0.3529, 0.9551, 1.01), (0.6991, 0.9551, 0.6553), (0.7415, 1.002, 0.26), (0.7087, 0.9655, -0.1541), (0.6991, 0.5649, 1.01), (0.7579, 0.13, 1.069), (0.0, 1.306, -0.1967), (0.0, 1.362, 0.26), (0.0, 1.276, 0.7021), (0.3758, 1.199, -0.1713), (0.3917, 1.25, 0.26), (0.3741, 1.176, 0.6765), (0.9212, 0.5901, -0.1713), (0.9676, 0.6076, 0.26), (0.8998, 0.5882, 0.6765), (1.018, 0.2079, -0.1166), (1.069, 0.13, 0.26), (0.9908, 0.13, 0.7021), (0.3741, 0.5882, 1.211), (0.0, 0.6163, 1.302), (0.3996, 0.13, 1.302), (0.06629, 0.2121, 1.381), (0.1803, 0.9913, 1.043), (0.507, 0.9061, 0.9655), (0.6546, 0.9061, 0.8168), (0.73, 0.9891, 0.4646), (0.7312, 0.9904, 0.05292), (0.6546, 0.7425, 0.9655), (0.7321, 0.3551, 1.043), (0.0, 1.344, 0.04241), (0.0, 1.341, 0.4858), (0.1977, 1.262, -0.1734), (0.1976, 1.317, 0.26), (0.1894, 1.235, 0.6899), (0.3868, 1.234, 0.04433), (0.3865, 1.232, 0.4737), (0.0, 1.168, 0.8992), (0.3599, 1.084, 0.8578), (0.548, 1.084, 0.6623), (0.5771, 1.146, 0.26), (0.5527, 1.102, -0.1596), (0.9531, 0.6021, 0.04433), (0.9505, 0.6019, 0.4737), (0.978, 0.3755, -0.1734), (1.028, 0.3742, 0.26), (0.9534, 0.3651, 0.6899), (1.053, 0.1399, 0.04241), (1.05, 0.13, 0.4858), (0.8324, 0.7929, -0.1596), (0.8728, 0.8197, 0.26), (0.8166, 0.7877, 0.6623), (0.8166, 0.5725, 0.8578), (0.893, 0.13, 0.8992), (0.1894, 0.603, 1.264), (0.3875, 0.3651, 1.264), (0.008418, 0.3889, 1.361), (0.2099, 0.1404, 1.361), (0.3599, 0.7877, 1.127), (0.0, 0.8331, 1.204), (0.5893, 0.13, 1.204), (0.548, 0.5725, 1.127), (0.1965, 1.3, 0.03994), (0.1951, 1.296, 0.48), (0.1832, 1.133, 0.8803), (0.5218, 1.011, 0.8316), (0.5689, 1.13, 0.4676), (0.5695, 1.132, 0.05018), (1.012, 0.3732, 0.03994), (1.009, 0.3714, 0.48), (0.8602, 0.8113, 0.05018), (0.8582, 0.8107, 0.4676), (0.7501, 0.7588, 0.8316), (0.8607, 0.3584, 0.8803), (0.197, 0.3737, 1.323), (0.5218, 0.7588, 1.061), (0.1832, 0.8123, 1.172), (0.5704, 0.3584, 1.172)], [], [(8, 31, 63, 33), (31, 9, 34, 63), (63, 34, 12, 36), (33, 63, 36, 11), (9, 32, 64, 34), (32, 10, 35, 64), (64, 35, 13, 37), (34, 64, 37, 12), (10, 38, 65, 35), (38, 1, 24, 65), (65, 24, 2, 39), (35, 65, 39, 13), (13, 39, 66, 40), (39, 2, 25, 66), (66, 25, 0, 26), (40, 66, 26, 3), (12, 37, 67, 41), (37, 13, 40, 67), (67, 40, 3, 27), (41, 67, 27, 4), (11, 36, 68, 42), (36, 12, 41, 68), (68, 41, 4, 28), (42, 68, 28, 5), (14, 43, 69, 45), (43, 15, 46, 69), (69, 46, 18, 48), (45, 69, 48, 17), (15, 44, 70, 46), (44, 16, 47, 70), (70, 47, 19, 49), (46, 70, 49, 18), (5, 28, 71, 50), (28, 4, 51, 71), (71, 51, 15, 43), (50, 71, 43, 14), (4, 27, 72, 51), (27, 3, 52, 72), (72, 52, 16, 44), (51, 72, 44, 15), (3, 26, 73, 52), (26, 0, 29, 73), (73, 29, 6, 53), (52, 73, 53, 16), (16, 53, 74, 47), (53, 6, 30, 74), (74, 30, 7, 54), (47, 74, 54, 19), (20, 55, 75, 56), (55, 21, 57, 75), (75, 57, 23, 58), (56, 75, 58, 22), (0, 25, 76, 29), (25, 2, 59, 76), (76, 59, 20, 62), (29, 76, 62, 6), (2, 24, 77, 59), (24, 1, 60, 77), (77, 60, 21, 55), (59, 77, 55, 20), (6, 62, 78, 30), (62, 20, 56, 78), (78, 56, 22, 61), (30, 78, 61, 7)])
_uv = me_cube_003.uv_layers.new(name='UVMap')
_uv.uv.foreach_set('vector', [0.4375, 0.375, 0.4688, 0.375, 0.4688, 0.4063, 0.4375, 0.4063, 0.4688, 0.375, 0.5, 0.375, 0.5, 0.4063, 0.4688, 0.4063, 0.4688, 0.4063, 0.5, 0.4063, 0.5, 0.4375, 0.4688, 0.4375, 0.4375, 0.4063, 0.4688, 0.4063, 0.4688, 0.4375, 0.4375, 0.4375, 0.5, 0.375, 0.5313, 0.375, 0.5313, 0.4063, 0.5, 0.4063, 0.5313, 0.375, 0.5625, 0.375, 0.5625, 0.4063, 0.5313, 0.4063, 0.5313, 0.4063, 0.5625, 0.4063, 0.5625, 0.4375, 0.5313, 0.4375, 0.5, 0.4063, 0.5313, 0.4063, 0.5313, 0.4375, 0.5, 0.4375, 0.5625, 0.375, 0.5938, 0.375, 0.5938, 0.4063, 0.5625, 0.4063, 0.5938, 0.375, 0.625, 0.375, 0.625, 0.4063, 0.5938, 0.4063, 0.5938, 0.4063, 0.625, 0.4063, 0.625, 0.4375, 0.5938, 0.4375, 0.5625, 0.4063, 0.5938, 0.4063, 0.5938, 0.4375, 0.5625, 0.4375, 0.5625, 0.4375, 0.5938, 0.4375, 0.5938, 0.4688, 0.5625, 0.4688, 0.5938, 0.4375, 0.625, 0.4375, 0.625, 0.4688, 0.5938, 0.4688, 0.5938, 0.4688, 0.625, 0.4688, 0.625, 0.5, 0.5938, 0.5, 0.5625, 0.4688, 0.5938, 0.4688, 0.5938, 0.5, 0.5625, 0.5, 0.5, 0.4375, 0.5313, 0.4375, 0.5313, 0.4688, 0.5, 0.4688, 0.5313, 0.4375, 0.5625, 0.4375, 0.5625, 0.4688, 0.5313, 0.4688, 0.5313, 0.4688, 0.5625, 0.4688, 0.5625, 0.5, 0.5313, 0.5, 0.5, 0.4688, 0.5313, 0.4688, 0.5313, 0.5, 0.5, 0.5, 0.4375, 0.4375, 0.4688, 0.4375, 0.4688, 0.4688, 0.4375, 0.4688, 0.4688, 0.4375, 0.5, 0.4375, 0.5, 0.4688, 0.4688, 0.4688, 0.4688, 0.4688, 0.5, 0.4688, 0.5, 0.5, 0.4688, 0.5, 0.4375, 0.4688, 0.4688, 0.4688, 0.4688, 0.5, 0.4375, 0.5, 0.4375, 0.5625, 0.4688, 0.5625, 0.4688, 0.5937, 0.4375, 0.5938, 0.4688, 0.5625, 0.5, 0.5625, 0.5, 0.5937, 0.4688, 0.5937, 0.4688, 0.5937, 0.5, 0.5937, 0.5, 0.625, 0.4688, 0.625, 0.4375, 0.5938, 0.4688, 0.5937, 0.4688, 0.625, 0.4375, 0.625, 0.5, 0.5625, 0.5313, 0.5625, 0.5313, 0.5937, 0.5, 0.5937, 0.5313, 0.5625, 0.5625, 0.5625, 0.5625, 0.5937, 0.5313, 0.5937, 0.5313, 0.5937, 0.5625, 0.5937, 0.5625, 0.625, 0.5313, 0.625, 0.5, 0.5937, 0.5313, 0.5937, 0.5313, 0.625, 0.5, 0.625, 0.4375, 0.5, 0.4688, 0.5, 0.4688, 0.5313, 0.4375, 0.5313, 0.4688, 0.5, 0.5, 0.5, 0.5, 0.5313, 0.4688, 0.5313, 0.4688, 0.5313, 0.5, 0.5313, 0.5, 0.5625, 0.4688, 0.5625, 0.4375, 0.5313, 0.4688, 0.5313, 0.4688, 0.5625, 0.4375, 0.5625, 0.5, 0.5, 0.5313, 0.5, 0.5313, 0.5313, 0.5, 0.5313, 0.5313, 0.5, 0.5625, 0.5, 0.5625, 0.5313, 0.5313, 0.5313, 0.5313, 0.5313, 0.5625, 0.5313, 0.5625, 0.5625, 0.5313, 0.5625, 0.5, 0.5313, 0.5313, 0.5313, 0.5313, 0.5625, 0.5, 0.5625, 0.5625, 0.5, 0.5938, 0.5, 0.5938, 0.5313, 0.5625, 0.5313, 0.5938, 0.5, 0.625, 0.5, 0.625, 0.5313, 0.5938, 0.5313, 0.5938, 0.5313, 0.625, 0.5313, 0.625, 0.5625, 0.5938, 0.5625, 0.5625, 0.5313, 0.5938, 0.5313, 0.5938, 0.5625, 0.5625, 0.5625, 0.5625, 0.5625, 0.5938, 0.5625, 0.5938, 0.5937, 0.5625, 0.5937, 0.5938, 0.5625, 0.625, 0.5625, 0.625, 0.5937, 0.5938, 0.5937, 0.5938, 0.5937, 0.625, 0.5937, 0.625, 0.625, 0.5938, 0.625, 0.5625, 0.5937, 0.5938, 0.5937, 0.5938, 0.625, 0.5625, 0.625, 0.6875, 0.5625, 0.7188, 0.5625, 0.7188, 0.5937, 0.6875, 0.5937, 0.7188, 0.5625, 0.75, 0.5625, 0.75, 0.5938, 0.7188, 0.5937, 0.7188, 0.5937, 0.75, 0.5938, 0.75, 0.625, 0.7188, 0.625, 0.6875, 0.5937, 0.7188, 0.5937, 0.7188, 0.625, 0.6875, 0.625, 0.625, 0.5, 0.6563, 0.5, 0.6563, 0.5313, 0.625, 0.5313, 0.6563, 0.5, 0.6875, 0.5, 0.6875, 0.5313, 0.6563, 0.5313, 0.6563, 0.5313, 0.6875, 0.5313, 0.6875, 0.5625, 0.6563, 0.5625, 0.625, 0.5313, 0.6563, 0.5313, 0.6563, 0.5625, 0.625, 0.5625, 0.6875, 0.5, 0.7188, 0.5, 0.7188, 0.5313, 0.6875, 0.5313, 0.7188, 0.5, 0.75, 0.5, 0.75, 0.5313, 0.7188, 0.5313, 0.7188, 0.5313, 0.75, 0.5313, 0.75, 0.5625, 0.7188, 0.5625, 0.6875, 0.5313, 0.7188, 0.5313, 0.7188, 0.5625, 0.6875, 0.5625, 0.625, 0.5625, 0.6563, 0.5625, 0.6563, 0.5937, 0.625, 0.5937, 0.6563, 0.5625, 0.6875, 0.5625, 0.6875, 0.5937, 0.6563, 0.5937, 0.6563, 0.5937, 0.6875, 0.5937, 0.6875, 0.625, 0.6563, 0.625, 0.625, 0.5937, 0.6563, 0.5937, 0.6563, 0.625, 0.625, 0.625])
me_cube_003.update()
me_cube_010 = bpy.data.meshes.new('Cube.010')
me_cube_010.from_pydata([(-1.0, -1.0, -1.0), (-1.0, -1.0, 1.0), (-1.0, 1.0, -1.0), (-1.0, 1.0, 1.0), (1.0, -1.0, -1.0), (1.0, -1.0, 1.0), (1.0, 1.0, -1.0), (1.0, 1.0, 1.0)], [], [(0, 1, 3, 2), (2, 3, 7, 6), (6, 7, 5, 4), (4, 5, 1, 0), (2, 6, 4, 0), (7, 3, 1, 5)])
_uv = me_cube_010.uv_layers.new(name='UVMap')
_uv.uv.foreach_set('vector', [0.375, 0.0, 0.625, 0.0, 0.625, 0.25, 0.375, 0.25, 0.375, 0.25, 0.625, 0.25, 0.625, 0.5, 0.375, 0.5, 0.375, 0.5, 0.625, 0.5, 0.625, 0.75, 0.375, 0.75, 0.375, 0.75, 0.625, 0.75, 0.625, 1.0, 0.375, 1.0, 0.125, 0.5, 0.375, 0.5, 0.375, 0.75, 0.125, 0.75, 0.625, 0.5, 0.875, 0.5, 0.875, 0.75, 0.625, 0.75])
me_cube_010.materials.append(None)
me_cube_010.update()
me_cube_011 = bpy.data.meshes.new('Cube.011')
me_cube_011.from_pydata([(-1.0, -1.0, -1.0), (-1.0, -1.0, 1.0), (-1.0, 1.0, -1.0), (-1.0, 1.0, 1.0), (1.0, -1.0, -1.0), (1.0, -1.0, 1.0), (1.0, 1.0, -1.0), (1.0, 1.0, 1.0)], [], [(0, 1, 3, 2), (2, 3, 7, 6), (6, 7, 5, 4), (4, 5, 1, 0), (2, 6, 4, 0), (7, 3, 1, 5)])
_uv = me_cube_011.uv_layers.new(name='UVMap')
_uv.uv.foreach_set('vector', [0.375, 0.0, 0.625, 0.0, 0.625, 0.25, 0.375, 0.25, 0.375, 0.25, 0.625, 0.25, 0.625, 0.5, 0.375, 0.5, 0.375, 0.5, 0.625, 0.5, 0.625, 0.75, 0.375, 0.75, 0.375, 0.75, 0.625, 0.75, 0.625, 1.0, 0.375, 1.0, 0.125, 0.5, 0.375, 0.5, 0.375, 0.75, 0.125, 0.75, 0.625, 0.5, 0.875, 0.5, 0.875, 0.75, 0.625, 0.75])
me_cube_011.materials.append(None)
me_cube_011.update()
me_cube_007 = bpy.data.meshes.new('Cube.007')
me_cube_007.from_pydata([(-1.0, -1.0, -1.0), (-1.0, -1.0, 1.0), (-1.0, 1.0, -1.0), (-1.0, 1.0, 1.0), (1.0, -1.0, -1.0), (1.0, -1.0, 1.0), (1.0, 1.0, -1.0), (1.0, 1.0, 1.0)], [], [(0, 1, 3, 2), (2, 3, 7, 6), (6, 7, 5, 4), (4, 5, 1, 0), (2, 6, 4, 0), (7, 3, 1, 5)])
_uv = me_cube_007.uv_layers.new(name='UVMap')
_uv.uv.foreach_set('vector', [0.375, 0.0, 0.625, 0.0, 0.625, 0.25, 0.375, 0.25, 0.375, 0.25, 0.625, 0.25, 0.625, 0.5, 0.375, 0.5, 0.375, 0.5, 0.625, 0.5, 0.625, 0.75, 0.375, 0.75, 0.375, 0.75, 0.625, 0.75, 0.625, 1.0, 0.375, 1.0, 0.125, 0.5, 0.375, 0.5, 0.375, 0.75, 0.125, 0.75, 0.625, 0.5, 0.875, 0.5, 0.875, 0.75, 0.625, 0.75])
me_cube_007.materials.append(None)
me_cube_007.update()
me_cube_012 = bpy.data.meshes.new('Cube.012')
me_cube_012.from_pydata([(-1.0, -1.0, -1.0), (-1.0, -1.0, 1.0), (-1.0, 1.0, -1.0), (-1.0, 1.0, 1.0), (1.0, -1.0, -1.0), (1.0, -1.0, 1.0), (1.0, 1.0, -1.0), (1.0, 1.0, 1.0)], [], [(0, 1, 3, 2), (2, 3, 7, 6), (6, 7, 5, 4), (4, 5, 1, 0), (2, 6, 4, 0), (7, 3, 1, 5)])
_uv = me_cube_012.uv_layers.new(name='UVMap')
_uv.uv.foreach_set('vector', [0.375, 0.0, 0.625, 0.0, 0.625, 0.25, 0.375, 0.25, 0.375, 0.25, 0.625, 0.25, 0.625, 0.5, 0.375, 0.5, 0.375, 0.5, 0.625, 0.5, 0.625, 0.75, 0.375, 0.75, 0.375, 0.75, 0.625, 0.75, 0.625, 1.0, 0.375, 1.0, 0.125, 0.5, 0.375, 0.5, 0.375, 0.75, 0.125, 0.75, 0.625, 0.5, 0.875, 0.5, 0.875, 0.75, 0.625, 0.75])
me_cube_012.materials.append(None)
me_cube_012.update()
me_cube_013 = bpy.data.meshes.new('Cube.013')
me_cube_013.from_pydata([(-1.0, -1.0, -1.0), (-1.0, -1.0, 1.0), (-1.0, 1.0, -1.0), (-1.0, 1.0, 1.0), (1.0, -1.0, -1.0), (1.0, -1.0, 1.0), (1.0, 1.0, -1.0), (1.0, 1.0, 1.0)], [], [(0, 1, 3, 2), (2, 3, 7, 6), (6, 7, 5, 4), (4, 5, 1, 0), (2, 6, 4, 0), (7, 3, 1, 5)])
_uv = me_cube_013.uv_layers.new(name='UVMap')
_uv.uv.foreach_set('vector', [0.375, 0.0, 0.625, 0.0, 0.625, 0.25, 0.375, 0.25, 0.375, 0.25, 0.625, 0.25, 0.625, 0.5, 0.375, 0.5, 0.375, 0.5, 0.625, 0.5, 0.625, 0.75, 0.375, 0.75, 0.375, 0.75, 0.625, 0.75, 0.625, 1.0, 0.375, 1.0, 0.125, 0.5, 0.375, 0.5, 0.375, 0.75, 0.125, 0.75, 0.625, 0.5, 0.875, 0.5, 0.875, 0.75, 0.625, 0.75])
me_cube_013.materials.append(None)
me_cube_013.update()
me_cube_009 = bpy.data.meshes.new('Cube.009')
me_cube_009.from_pydata([(-1.0, -1.0, -1.0), (-1.0, -1.0, 1.0), (-1.0, 1.0, -1.0), (-1.0, 1.0, 1.0), (1.0, -1.0, -1.0), (1.0, -1.0, 1.0), (1.0, 1.0, -1.0), (1.0, 1.0, 1.0)], [], [(0, 1, 3, 2), (2, 3, 7, 6), (6, 7, 5, 4), (4, 5, 1, 0), (2, 6, 4, 0), (7, 3, 1, 5)])
_uv = me_cube_009.uv_layers.new(name='UVMap')
_uv.uv.foreach_set('vector', [0.375, 0.0, 0.625, 0.0, 0.625, 0.25, 0.375, 0.25, 0.375, 0.25, 0.625, 0.25, 0.625, 0.5, 0.375, 0.5, 0.375, 0.5, 0.625, 0.5, 0.625, 0.75, 0.375, 0.75, 0.375, 0.75, 0.625, 0.75, 0.625, 1.0, 0.375, 1.0, 0.125, 0.5, 0.375, 0.5, 0.375, 0.75, 0.125, 0.75, 0.625, 0.5, 0.875, 0.5, 0.875, 0.75, 0.625, 0.75])
me_cube_009.materials.append(None)
me_cube_009.update()
me_cube_006 = bpy.data.meshes.new('Cube.006')
me_cube_006.from_pydata([(-1.0, -1.0, -1.0), (-1.0, -1.0, 1.0), (-1.0, 1.0, -1.0), (-1.0, 1.0, 1.0), (1.0, -1.0, -1.0), (1.0, -1.0, 1.0), (1.0, 1.0, -1.0), (1.0, 1.0, 1.0)], [], [(0, 1, 3, 2), (2, 3, 7, 6), (6, 7, 5, 4), (4, 5, 1, 0), (2, 6, 4, 0), (7, 3, 1, 5)])
_uv = me_cube_006.uv_layers.new(name='UVMap')
_uv.uv.foreach_set('vector', [0.375, 0.0, 0.625, 0.0, 0.625, 0.25, 0.375, 0.25, 0.375, 0.25, 0.625, 0.25, 0.625, 0.5, 0.375, 0.5, 0.375, 0.5, 0.625, 0.5, 0.625, 0.75, 0.375, 0.75, 0.375, 0.75, 0.625, 0.75, 0.625, 1.0, 0.375, 1.0, 0.125, 0.5, 0.375, 0.5, 0.375, 0.75, 0.125, 0.75, 0.625, 0.5, 0.875, 0.5, 0.875, 0.75, 0.625, 0.75])
me_cube_006.update()
me_cube_008 = bpy.data.meshes.new('Cube.008')
me_cube_008.from_pydata([(-1.0, -1.0, -1.0), (-1.0, -1.0, 1.0), (-1.0, 1.0, -1.0), (-1.0, 1.0, 1.0), (1.0, -1.0, -1.0), (1.0, -1.0, 1.0), (1.0, 1.0, -1.0), (1.0, 1.0, 1.0)], [], [(0, 1, 3, 2), (2, 3, 7, 6), (6, 7, 5, 4), (4, 5, 1, 0), (2, 6, 4, 0), (7, 3, 1, 5)])
_uv = me_cube_008.uv_layers.new(name='UVMap')
_uv.uv.foreach_set('vector', [0.375, 0.0, 0.625, 0.0, 0.625, 0.25, 0.375, 0.25, 0.375, 0.25, 0.625, 0.25, 0.625, 0.5, 0.375, 0.5, 0.375, 0.5, 0.625, 0.5, 0.625, 0.75, 0.375, 0.75, 0.375, 0.75, 0.625, 0.75, 0.625, 1.0, 0.375, 1.0, 0.125, 0.5, 0.375, 0.5, 0.375, 0.75, 0.125, 0.75, 0.625, 0.5, 0.875, 0.5, 0.875, 0.75, 0.625, 0.75])
me_cube_008.materials.append(None)
me_cube_008.update()

# ---- objects
ob_cube = bpy.data.objects.new('Cube', me_cube_022)
ob_cylinder = bpy.data.objects.new('Cylinder', me_cylinder)
ob_cylinder_001 = bpy.data.objects.new('Cylinder.001', me_cylinder_002)
ob_cube_001 = bpy.data.objects.new('Cube.001', me_cube_002)
ob_cube_002 = bpy.data.objects.new('Cube.002', me_cube_003)
ob_x = bpy.data.objects.new('가슴', me_cube_010)
ob_x_1 = bpy.data.objects.new('골반', me_cube_011)
ob_x_2 = bpy.data.objects.new('머리', me_cube_007)
ob_x_3 = bpy.data.objects.new('무릎', me_cube_012)
ob_x_4 = bpy.data.objects.new('발끝', me_cube_013)
ob_x_5 = bpy.data.objects.new('어깨', me_cube_009)
ob_x_6 = bpy.data.objects.new('정면', None)
ob_x_7 = bpy.data.objects.new('측면', None)
ob_x_8 = bpy.data.objects.new('키', me_cube_006)
ob_x_9 = bpy.data.objects.new('턱', me_cube_008)
ob_x_10 = bpy.data.objects.new('후면', None)

# ---- transforms, parenting, visibility, modifiers, constraints
ob_cube.location = (0.0, 0.0, 0.0)
_m = ob_cube.modifiers.new('Mirror', 'MIRROR')
_m.use_clip = True
ob_cylinder.location = (0.0, 0.0132, 1.34)
ob_cylinder.scale = (-0.02487, -0.02967, -0.01186)
ob_cylinder_001.location = (0.04038, -0.0588, 1.441)
ob_cylinder_001.rotation_euler = (1.571, 2.22e-16, 2.22e-16)
ob_cylinder_001.scale = (-0.01276, -0.01522, -0.006086)
ob_cube_001.location = (0.0, 0.0, 1.47)
ob_cube_001.scale = (0.07694, 0.07694, 0.07694)
_m = ob_cube_001.modifiers.new('Mirror', 'MIRROR')
_m.use_clip = True
ob_cube_002.location = (0.0, 0.0, 1.47)
ob_cube_002.scale = (0.07694, 0.07694, 0.07694)
_m = ob_cube_002.modifiers.new('Mirror', 'MIRROR')
_m.use_clip = True
ob_x.location = (-0.05666, 3.513e-08, 1.181)
ob_x.scale = (1.0, 0.005, 0.005)
ob_x.color = (0.0, 0.2711, 1.0, 1.0)
ob_x_1.location = (-0.1267, 3.513e-08, 0.9509)
ob_x_1.scale = (1.0, 0.005, 0.005)
ob_x_1.color = (0.0, 0.2711, 1.0, 1.0)
ob_x_2.location = (0.0, 0.0, 1.6)
ob_x_2.scale = (1.0, 0.005, 0.005)
ob_x_2.color = (0.0, 0.2711, 1.0, 1.0)
ob_x_3.location = (-0.1067, 3.513e-08, 0.5509)
ob_x_3.scale = (1.0, 0.005, 0.005)
ob_x_3.color = (0.0, 0.2711, 1.0, 1.0)
ob_x_4.location = (-0.1367, 3.513e-08, 0.0)
ob_x_4.scale = (1.0, 0.005, 0.005)
ob_x_4.color = (0.0, 0.2711, 1.0, 1.0)
ob_x_5.location = (-0.03666, 3.513e-08, 1.301)
ob_x_5.scale = (1.0, 0.005, 0.005)
ob_x_5.color = (0.0, 0.2711, 1.0, 1.0)
ob_x_6.location = (0.0, 1.0, 0.8)
ob_x_6.rotation_euler = (1.571, -0.0, -0.0)
ob_x_6.scale = (0.3356, 0.3356, 0.3356)
ob_x_6.empty_display_type = 'IMAGE'
ob_x_6.empty_display_size = 5.0
ob_x_6.empty_image_depth = 'BACK'
ob_x_6.show_empty_image_perspective = False
ob_x_6.show_empty_image_only_axis_aligned = True
ob_x_6.use_empty_image_alpha = True
ob_x_6.empty_image_side = 'FRONT'
ob_x_7.location = (0.0, 0.0, 0.7805)
ob_x_7.rotation_euler = (1.571, -0.0, 1.571)
ob_x_7.scale = (0.3586, 0.3586, 0.3586)
ob_x_7.empty_display_type = 'IMAGE'
ob_x_7.empty_display_size = 5.0
ob_x_7.empty_image_depth = 'BACK'
ob_x_7.show_empty_image_perspective = False
ob_x_7.show_empty_image_only_axis_aligned = True
ob_x_7.empty_image_side = 'FRONT'
ob_x_7.color = (1.0, 1.0, 1.0, 0.5)
ob_x_8.location = (-0.8, 0.0, 0.8)
ob_x_8.scale = (0.025, 0.025, 0.8)
ob_x_9.location = (-0.03666, 3.513e-08, 1.341)
ob_x_9.scale = (1.0, 0.005, 0.005)
ob_x_9.color = (0.0, 0.2711, 1.0, 1.0)
ob_x_10.location = (0.0, -1.0, 0.7387)
ob_x_10.rotation_euler = (1.571, 0.0, 3.142)
ob_x_10.scale = (0.3701, 0.3701, 0.3701)
ob_x_10.empty_display_type = 'IMAGE'
ob_x_10.empty_display_size = 5.0
ob_x_10.empty_image_depth = 'BACK'
ob_x_10.show_empty_image_perspective = False
ob_x_10.show_empty_image_only_axis_aligned = True
ob_x_10.empty_image_side = 'FRONT'
ob_x_10.color = (1.0, 1.0, 1.0, 0.5)

# ---- collection membership
col_collection.objects.link(ob_cube)
col_collection.objects.link(ob_cylinder)
col_collection.objects.link(ob_cylinder_001)
col_collection.objects.link(ob_cube_001)
col_collection.objects.link(ob_cube_002)
col_reference.objects.link(ob_x)
col_reference.objects.link(ob_x_1)
col_reference.objects.link(ob_x_2)
col_reference.objects.link(ob_x_3)
col_reference.objects.link(ob_x_4)
col_reference.objects.link(ob_x_5)
col_reference.objects.link(ob_x_6)
col_reference.objects.link(ob_x_7)
col_reference.objects.link(ob_x_8)
col_reference.objects.link(ob_x_9)
col_reference.objects.link(ob_x_10)

# ---- scene / render settings (as saved in the file)
scene.frame_start = 1; scene.frame_end = 250; scene.frame_set(122)
scene.render.engine = 'BLENDER_EEVEE_NEXT'
scene.render.bake_bias = 0.0
scene.render.bake_samples = 0
scene.cycles.sampling_pattern = 'TABULATED_SOBOL'
scene.eevee.use_volume_custom_range = False
bpy.context.view_layer.update()

# ---- added for rendering (the .blend has no active camera and no usable light): camera, sun
cam_auto = bpy.data.cameras.new('AutoCamera')
cam_auto.lens = 50.0
cam_auto.sensor_width = 36.0
cam_auto.clip_end = 1000.0
ob_auto_camera = bpy.data.objects.new('AutoCamera', cam_auto)
scene.collection.objects.link(ob_auto_camera)
ob_auto_camera.location = (2.41599, -2.99076, 2.78745)
ob_auto_camera.rotation_euler = (1.09748, -7.21219e-08, 0.694738)
scene.camera = ob_auto_camera
light_auto_sun = bpy.data.lights.new('AutoSun', 'SUN')
light_auto_sun.energy = 3.0
light_auto_sun.angle = 0.0523599
ob_auto_sun = bpy.data.objects.new('AutoSun', light_auto_sun)
scene.collection.objects.link(ob_auto_sun)
ob_auto_sun.rotation_euler = (0.872665, 0.174533, 0.523599)
bpy.context.view_layer.update()
